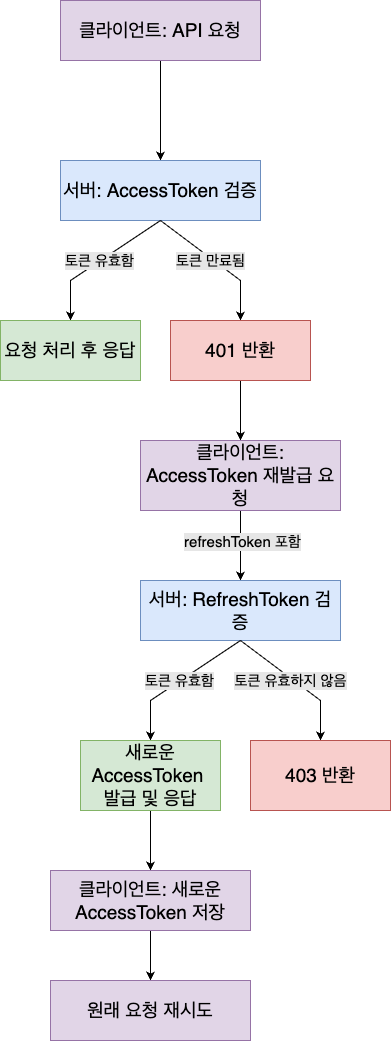

The diagram above was exported from draw.io. Its source (the exported page's mxGraphModel, read from the mxfile embedded in the PNG):
<mxGraphModel dx="984" dy="625" grid="1" gridSize="10" guides="1" tooltips="1" connect="1" arrows="1" fold="1" page="1" pageScale="1" pageWidth="827" pageHeight="1169" math="0" shadow="0">
  <root>
    <mxCell id="0" />
    <mxCell id="1" parent="0" />
    <mxCell id="pAr3lN8YAbm80n2lgBCA-4" style="edgeStyle=orthogonalEdgeStyle;rounded=0;orthogonalLoop=1;jettySize=auto;html=1;exitX=0.5;exitY=1;exitDx=0;exitDy=0;" edge="1" parent="1" source="pAr3lN8YAbm80n2lgBCA-3">
      <mxGeometry relative="1" as="geometry">
        <mxPoint x="380" y="240" as="targetPoint" />
      </mxGeometry>
    </mxCell>
    <mxCell id="pAr3lN8YAbm80n2lgBCA-3" value="&lt;font style=&quot;font-size: 19px;&quot;&gt;클라이언트: API 요청&lt;/font&gt;" style="rounded=0;whiteSpace=wrap;html=1;fillColor=#e1d5e7;strokeColor=#9673a6;" vertex="1" parent="1">
      <mxGeometry x="280" y="80" width="200" height="60" as="geometry" />
    </mxCell>
    <mxCell id="pAr3lN8YAbm80n2lgBCA-6" style="edgeStyle=orthogonalEdgeStyle;rounded=0;orthogonalLoop=1;jettySize=auto;html=1;" edge="1" parent="1">
      <mxGeometry relative="1" as="geometry">
        <mxPoint x="320" y="350" as="targetPoint" />
        <mxPoint x="320" y="350" as="sourcePoint" />
      </mxGeometry>
    </mxCell>
    <mxCell id="pAr3lN8YAbm80n2lgBCA-5" value="&lt;font style=&quot;font-size: 19px;&quot;&gt;서버: AccessToken 검증&lt;/font&gt;" style="rounded=0;whiteSpace=wrap;html=1;fillColor=#dae8fc;strokeColor=#6c8ebf;" vertex="1" parent="1">
      <mxGeometry x="280" y="240" width="200" height="60" as="geometry" />
    </mxCell>
    <mxCell id="pAr3lN8YAbm80n2lgBCA-7" value="" style="endArrow=classic;html=1;rounded=0;" edge="1" parent="1">
      <mxGeometry width="50" height="50" relative="1" as="geometry">
        <mxPoint x="380" y="300" as="sourcePoint" />
        <mxPoint x="460" y="400" as="targetPoint" />
        <Array as="points">
          <mxPoint x="460" y="360" />
        </Array>
      </mxGeometry>
    </mxCell>
    <mxCell id="pAr3lN8YAbm80n2lgBCA-13" value="&lt;font style=&quot;font-size: 15px;&quot;&gt;토큰 만료됨&lt;/font&gt;" style="edgeLabel;html=1;align=center;verticalAlign=middle;resizable=0;points=[];labelBackgroundColor=#E6E6E6;" vertex="1" connectable="0" parent="pAr3lN8YAbm80n2lgBCA-7">
      <mxGeometry x="-0.1371" y="3" relative="1" as="geometry">
        <mxPoint y="6" as="offset" />
      </mxGeometry>
    </mxCell>
    <mxCell id="pAr3lN8YAbm80n2lgBCA-8" value="" style="endArrow=classic;html=1;rounded=0;" edge="1" parent="1">
      <mxGeometry width="50" height="50" relative="1" as="geometry">
        <mxPoint x="380" y="300" as="sourcePoint" />
        <mxPoint x="290" y="400" as="targetPoint" />
        <Array as="points">
          <mxPoint x="290" y="360" />
        </Array>
      </mxGeometry>
    </mxCell>
    <mxCell id="pAr3lN8YAbm80n2lgBCA-12" value="&lt;font style=&quot;font-size: 15px;&quot;&gt;토큰&amp;nbsp;&lt;span style=&quot;color: light-dark(rgb(0, 0, 0), rgb(255, 255, 255));&quot;&gt;유효함&lt;/span&gt;&lt;/font&gt;" style="edgeLabel;html=1;align=center;verticalAlign=middle;resizable=0;points=[];labelBackgroundColor=#E6E6E6;" vertex="1" connectable="0" parent="pAr3lN8YAbm80n2lgBCA-8">
      <mxGeometry x="-0.0229" y="-1" relative="1" as="geometry">
        <mxPoint x="-1" as="offset" />
      </mxGeometry>
    </mxCell>
    <mxCell id="pAr3lN8YAbm80n2lgBCA-9" value="&lt;font style=&quot;font-size: 19px;&quot;&gt;요청 처리 후 응답&lt;/font&gt;" style="rounded=0;whiteSpace=wrap;html=1;fillColor=#d5e8d4;strokeColor=#82b366;" vertex="1" parent="1">
      <mxGeometry x="220" y="400" width="140" height="60" as="geometry" />
    </mxCell>
    <mxCell id="pAr3lN8YAbm80n2lgBCA-14" style="edgeStyle=orthogonalEdgeStyle;rounded=0;orthogonalLoop=1;jettySize=auto;html=1;exitX=0.5;exitY=1;exitDx=0;exitDy=0;" edge="1" parent="1" source="pAr3lN8YAbm80n2lgBCA-11">
      <mxGeometry relative="1" as="geometry">
        <mxPoint x="460" y="520" as="targetPoint" />
      </mxGeometry>
    </mxCell>
    <mxCell id="pAr3lN8YAbm80n2lgBCA-11" value="&lt;font style=&quot;font-size: 19px;&quot;&gt;401 반환&lt;/font&gt;" style="rounded=0;whiteSpace=wrap;html=1;fillColor=#f8cecc;strokeColor=#b85450;" vertex="1" parent="1">
      <mxGeometry x="390" y="400" width="140" height="60" as="geometry" />
    </mxCell>
    <mxCell id="pAr3lN8YAbm80n2lgBCA-16" style="edgeStyle=orthogonalEdgeStyle;rounded=0;orthogonalLoop=1;jettySize=auto;html=1;exitX=0.5;exitY=1;exitDx=0;exitDy=0;" edge="1" parent="1" source="pAr3lN8YAbm80n2lgBCA-15">
      <mxGeometry relative="1" as="geometry">
        <mxPoint x="460" y="660" as="targetPoint" />
        <Array as="points">
          <mxPoint x="460" y="650" />
          <mxPoint x="460" y="650" />
        </Array>
      </mxGeometry>
    </mxCell>
    <mxCell id="pAr3lN8YAbm80n2lgBCA-17" value="&lt;font style=&quot;font-size: 15px;&quot;&gt;refreshToken 포함&lt;/font&gt;" style="edgeLabel;html=1;align=center;verticalAlign=middle;resizable=0;points=[];labelBackgroundColor=light-dark(#e6e6e6, #ededed);" vertex="1" connectable="0" parent="pAr3lN8YAbm80n2lgBCA-16">
      <mxGeometry x="-0.1406" y="1" relative="1" as="geometry">
        <mxPoint as="offset" />
      </mxGeometry>
    </mxCell>
    <mxCell id="pAr3lN8YAbm80n2lgBCA-15" value="&lt;font style=&quot;font-size: 19px;&quot;&gt;클라이언트: AccessToken 재발급 요청&lt;/font&gt;" style="rounded=0;whiteSpace=wrap;html=1;fillColor=#e1d5e7;strokeColor=#9673a6;" vertex="1" parent="1">
      <mxGeometry x="360" y="520" width="200" height="70" as="geometry" />
    </mxCell>
    <mxCell id="pAr3lN8YAbm80n2lgBCA-19" value="&lt;font style=&quot;font-size: 19px;&quot;&gt;서버: RefreshToken 검증&lt;/font&gt;" style="rounded=0;whiteSpace=wrap;html=1;fillColor=#dae8fc;strokeColor=#6c8ebf;" vertex="1" parent="1">
      <mxGeometry x="360" y="660" width="200" height="60" as="geometry" />
    </mxCell>
    <mxCell id="pAr3lN8YAbm80n2lgBCA-20" style="edgeStyle=orthogonalEdgeStyle;rounded=0;orthogonalLoop=1;jettySize=auto;html=1;" edge="1" parent="1">
      <mxGeometry relative="1" as="geometry">
        <mxPoint x="400" y="770" as="targetPoint" />
        <mxPoint x="400" y="770" as="sourcePoint" />
      </mxGeometry>
    </mxCell>
    <mxCell id="pAr3lN8YAbm80n2lgBCA-21" value="" style="endArrow=classic;html=1;rounded=0;" edge="1" parent="1">
      <mxGeometry width="50" height="50" relative="1" as="geometry">
        <mxPoint x="460" y="720" as="sourcePoint" />
        <mxPoint x="540" y="820" as="targetPoint" />
        <Array as="points">
          <mxPoint x="540" y="780" />
        </Array>
      </mxGeometry>
    </mxCell>
    <mxCell id="pAr3lN8YAbm80n2lgBCA-22" value="&lt;font style=&quot;font-size: 15px;&quot;&gt;토큰 유효하지 않음&lt;/font&gt;" style="edgeLabel;html=1;align=center;verticalAlign=middle;resizable=0;points=[];labelBackgroundColor=#E6E6E6;" vertex="1" connectable="0" parent="pAr3lN8YAbm80n2lgBCA-21">
      <mxGeometry x="-0.1371" y="3" relative="1" as="geometry">
        <mxPoint y="6" as="offset" />
      </mxGeometry>
    </mxCell>
    <mxCell id="pAr3lN8YAbm80n2lgBCA-23" value="" style="endArrow=classic;html=1;rounded=0;" edge="1" parent="1">
      <mxGeometry width="50" height="50" relative="1" as="geometry">
        <mxPoint x="460" y="720" as="sourcePoint" />
        <mxPoint x="370" y="820" as="targetPoint" />
        <Array as="points">
          <mxPoint x="370" y="780" />
        </Array>
      </mxGeometry>
    </mxCell>
    <mxCell id="pAr3lN8YAbm80n2lgBCA-24" value="&lt;font style=&quot;font-size: 15px;&quot;&gt;토큰&amp;nbsp;&lt;span style=&quot;color: light-dark(rgb(0, 0, 0), rgb(255, 255, 255));&quot;&gt;유효함&lt;/span&gt;&lt;/font&gt;" style="edgeLabel;html=1;align=center;verticalAlign=middle;resizable=0;points=[];labelBackgroundColor=#E6E6E6;" vertex="1" connectable="0" parent="pAr3lN8YAbm80n2lgBCA-23">
      <mxGeometry x="-0.0229" y="-1" relative="1" as="geometry">
        <mxPoint x="-1" as="offset" />
      </mxGeometry>
    </mxCell>
    <mxCell id="pAr3lN8YAbm80n2lgBCA-27" style="edgeStyle=orthogonalEdgeStyle;rounded=0;orthogonalLoop=1;jettySize=auto;html=1;exitX=0.5;exitY=1;exitDx=0;exitDy=0;" edge="1" parent="1" source="pAr3lN8YAbm80n2lgBCA-25">
      <mxGeometry relative="1" as="geometry">
        <mxPoint x="370" y="950" as="targetPoint" />
      </mxGeometry>
    </mxCell>
    <mxCell id="pAr3lN8YAbm80n2lgBCA-25" value="&lt;font style=&quot;font-size: 19px;&quot;&gt;새로운 AccessToken&amp;nbsp;&lt;/font&gt;&lt;div&gt;&lt;font style=&quot;font-size: 19px;&quot;&gt;발급 및 응답&lt;/font&gt;&lt;/div&gt;" style="rounded=0;whiteSpace=wrap;html=1;fillColor=#d5e8d4;strokeColor=#82b366;" vertex="1" parent="1">
      <mxGeometry x="300" y="820" width="140" height="70" as="geometry" />
    </mxCell>
    <mxCell id="pAr3lN8YAbm80n2lgBCA-26" value="&lt;font style=&quot;font-size: 19px;&quot;&gt;403 반환&lt;/font&gt;" style="rounded=0;whiteSpace=wrap;html=1;fillColor=#f8cecc;strokeColor=#b85450;" vertex="1" parent="1">
      <mxGeometry x="470" y="820" width="140" height="70" as="geometry" />
    </mxCell>
    <mxCell id="pAr3lN8YAbm80n2lgBCA-30" style="edgeStyle=orthogonalEdgeStyle;rounded=0;orthogonalLoop=1;jettySize=auto;html=1;exitX=0.5;exitY=1;exitDx=0;exitDy=0;" edge="1" parent="1" source="pAr3lN8YAbm80n2lgBCA-28">
      <mxGeometry relative="1" as="geometry">
        <mxPoint x="370" y="1060" as="targetPoint" />
      </mxGeometry>
    </mxCell>
    <mxCell id="pAr3lN8YAbm80n2lgBCA-28" value="&lt;font style=&quot;font-size: 19px;&quot;&gt;클라이언트: 새로운 AccessToken 저장&lt;/font&gt;" style="rounded=0;whiteSpace=wrap;html=1;fillColor=#e1d5e7;strokeColor=#9673a6;" vertex="1" parent="1">
      <mxGeometry x="270" y="950" width="200" height="60" as="geometry" />
    </mxCell>
    <mxCell id="pAr3lN8YAbm80n2lgBCA-32" value="&lt;font style=&quot;font-size: 19px;&quot;&gt;원래 요청 재시도&lt;/font&gt;" style="rounded=0;whiteSpace=wrap;html=1;fillColor=#e1d5e7;strokeColor=#9673a6;" vertex="1" parent="1">
      <mxGeometry x="270" y="1060" width="200" height="60" as="geometry" />
    </mxCell>
  </root>
</mxGraphModel>